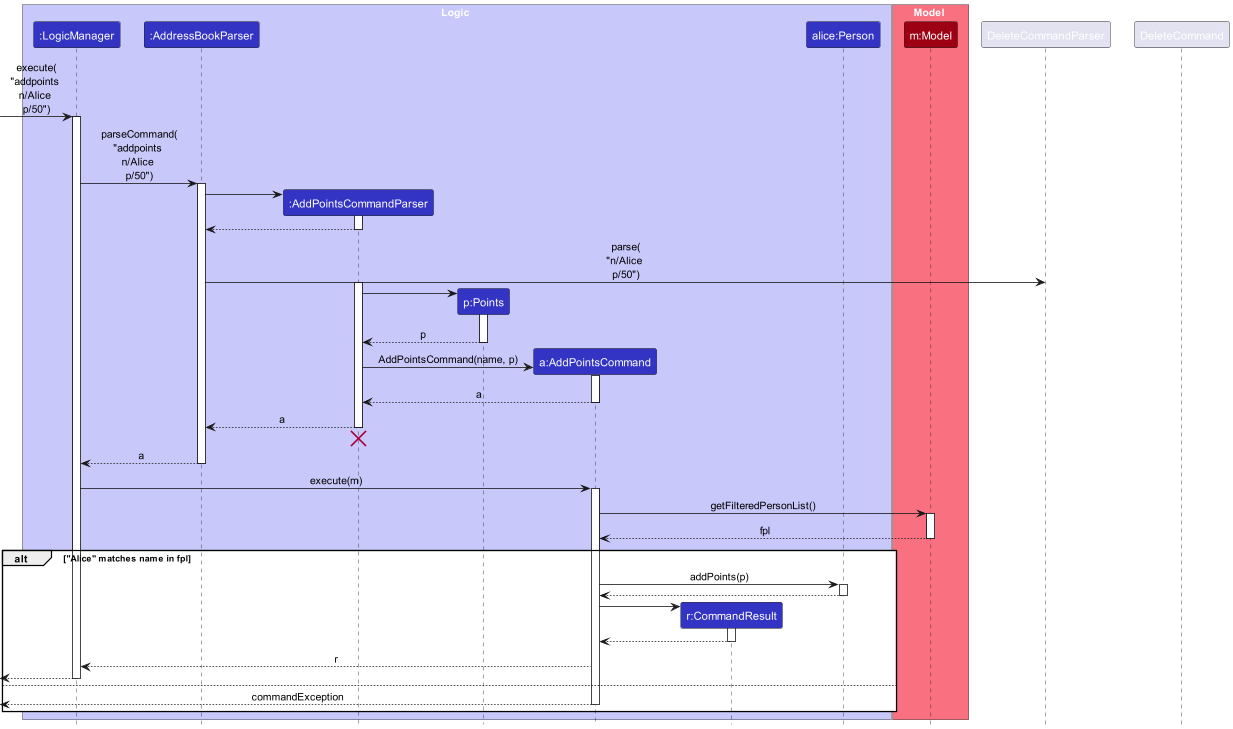

The diagram above was rendered by PlantUML. Its source (embedded in the PNG):
@startuml
!include style.puml
skinparam ArrowFontStyle plain

box Logic LOGIC_COLOR_T1
participant ":LogicManager" as LogicManager LOGIC_COLOR
participant ":AddressBookParser" as AddressBookParser LOGIC_COLOR
participant ":AddPointsCommandParser" as AddPointsCommandParser LOGIC_COLOR
participant "p:Points" as Points LOGIC_COLOR
participant "a:AddPointsCommand" as AddPointsCommand LOGIC_COLOR
participant "r:CommandResult" as CommandResult LOGIC_COLOR
participant "alice:Person" as Person LOGIC_COLOR
end box

box Model MODEL_COLOR_T1
participant "m:Model" as Model MODEL_COLOR
end box

[-> LogicManager : execute(\n"addpoints \nn/Alice \np/50")
activate LogicManager

LogicManager -> AddressBookParser : parseCommand(\n"addpoints \nn/Alice \np/50")
activate AddressBookParser

create AddPointsCommandParser
AddressBookParser -> AddPointsCommandParser
activate AddPointsCommandParser

AddPointsCommandParser --> AddressBookParser
deactivate AddPointsCommandParser

AddressBookParser -> DeleteCommandParser : parse(\n"n/Alice \np/50")
activate AddPointsCommandParser

create Points
AddPointsCommandParser -> Points
activate Points

Points --> AddPointsCommandParser : p
deactivate Points

create AddPointsCommand
AddPointsCommandParser -> AddPointsCommand : AddPointsCommand(name, p)
activate AddPointsCommand

AddPointsCommand --> AddPointsCommandParser : a
deactivate AddPointsCommand

AddPointsCommandParser --> AddressBookParser : a
deactivate AddPointsCommandParser
'Hidden arrow to position the destroy marker below the end of the activation bar.
AddPointsCommandParser -[hidden]-> AddressBookParser
destroy AddPointsCommandParser

AddressBookParser --> LogicManager : a
deactivate AddressBookParser

LogicManager -> AddPointsCommand : execute(m)
activate AddPointsCommand

AddPointsCommand -> Model : getFilteredPersonList()
activate Model

Model --> AddPointsCommand : fpl
deactivate Model

alt "Alice" matches name in fpl
    AddPointsCommand -> Person : addPoints(p)
activate Person

Person --> AddPointsCommand
deactivate Person

create CommandResult
AddPointsCommand -> CommandResult
activate CommandResult

CommandResult --> AddPointsCommand
deactivate CommandResult

AddPointsCommand --> LogicManager : r
deactivate DeleteCommand

[<--LogicManager
deactivate LogicManager

else
    [<-- AddPointsCommand : commandException
    deactivate AddPointsCommand
end
@enduml